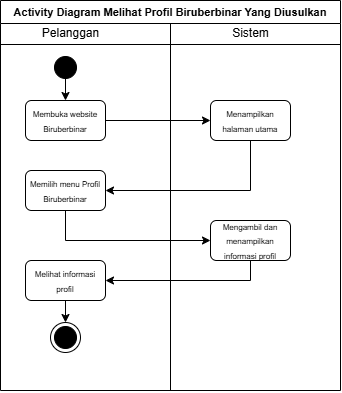

The diagram above was exported from draw.io. Its source (the exported page's mxGraphModel, read from the mxfile embedded in the PNG):
<mxGraphModel dx="751" dy="438" grid="1" gridSize="10" guides="1" tooltips="1" connect="1" arrows="1" fold="1" page="1" pageScale="1" pageWidth="827" pageHeight="1169" math="0" shadow="0">
  <root>
    <mxCell id="0" />
    <mxCell id="1" parent="0" />
    <mxCell id="GevVJ53EdpRVmQ7VolM6-1" parent="1" style="swimlane;whiteSpace=wrap;html=1;" value="&lt;font style=&quot;font-size: 11px;&quot;&gt;Activity Diagram Melihat Profil Biruberbinar Yang Diusulkan&lt;/font&gt;" vertex="1">
      <mxGeometry height="390" width="340" x="30" y="20" as="geometry" />
    </mxCell>
    <mxCell id="GevVJ53EdpRVmQ7VolM6-2" parent="GevVJ53EdpRVmQ7VolM6-1" style="line;html=1;strokeWidth=1;align=left;verticalAlign=middle;spacingTop=-1;spacingLeft=3;spacingRight=3;rotatable=0;labelPosition=right;points=[];portConstraint=eastwest;" value="" vertex="1">
      <mxGeometry height="8" width="340" y="40" as="geometry" />
    </mxCell>
    <mxCell id="GevVJ53EdpRVmQ7VolM6-31" edge="1" parent="GevVJ53EdpRVmQ7VolM6-1" source="GevVJ53EdpRVmQ7VolM6-4" style="edgeStyle=orthogonalEdgeStyle;rounded=0;orthogonalLoop=1;jettySize=auto;html=1;exitX=0.5;exitY=1;exitDx=0;exitDy=0;" target="GevVJ53EdpRVmQ7VolM6-30">
      <mxGeometry relative="1" as="geometry" />
    </mxCell>
    <mxCell id="GevVJ53EdpRVmQ7VolM6-4" parent="GevVJ53EdpRVmQ7VolM6-1" style="ellipse;blackSpace=wrap;html=1;aspect=fixed;strokeColor=#000000;fillColor=#000000;" value="" vertex="1">
      <mxGeometry height="22" width="22" x="54" y="56" as="geometry" />
    </mxCell>
    <mxCell id="GevVJ53EdpRVmQ7VolM6-6" parent="GevVJ53EdpRVmQ7VolM6-1" style="text;html=1;align=center;verticalAlign=middle;resizable=0;points=[];autosize=1;strokeColor=none;fillColor=none;" value="Pelanggan" vertex="1">
      <mxGeometry height="30" width="80" x="30" y="18" as="geometry" />
    </mxCell>
    <mxCell id="GevVJ53EdpRVmQ7VolM6-16" parent="GevVJ53EdpRVmQ7VolM6-1" style="text;html=1;align=center;verticalAlign=middle;resizable=0;points=[];autosize=1;strokeColor=none;fillColor=none;" value="Sistem" vertex="1">
      <mxGeometry height="30" width="60" x="220" y="18" as="geometry" />
    </mxCell>
    <mxCell id="GevVJ53EdpRVmQ7VolM6-17" edge="1" parent="GevVJ53EdpRVmQ7VolM6-1" style="endArrow=none;html=1;rounded=0;entryX=0.5;entryY=1;entryDx=0;entryDy=0;" target="GevVJ53EdpRVmQ7VolM6-1" value="">
      <mxGeometry height="50" relative="1" width="50" as="geometry">
        <mxPoint x="170" y="23" as="sourcePoint" />
        <mxPoint x="170" y="423" as="targetPoint" />
      </mxGeometry>
    </mxCell>
    <mxCell id="GevVJ53EdpRVmQ7VolM6-35" edge="1" parent="GevVJ53EdpRVmQ7VolM6-1" source="GevVJ53EdpRVmQ7VolM6-25" style="edgeStyle=orthogonalEdgeStyle;rounded=0;orthogonalLoop=1;jettySize=auto;html=1;entryX=1;entryY=0.5;entryDx=0;entryDy=0;exitX=0.5;exitY=1;exitDx=0;exitDy=0;" target="GevVJ53EdpRVmQ7VolM6-33">
      <mxGeometry relative="1" as="geometry" />
    </mxCell>
    <mxCell id="GevVJ53EdpRVmQ7VolM6-25" parent="GevVJ53EdpRVmQ7VolM6-1" style="rounded=1;whiteSpace=wrap;html=1;" value="&lt;font style=&quot;font-size: 8px;&quot;&gt;Menampilkan halaman utama&lt;/font&gt;" vertex="1">
      <mxGeometry height="40" width="80" x="210" y="100" as="geometry" />
    </mxCell>
    <mxCell id="GevVJ53EdpRVmQ7VolM6-32" edge="1" parent="GevVJ53EdpRVmQ7VolM6-1" source="GevVJ53EdpRVmQ7VolM6-30" style="edgeStyle=orthogonalEdgeStyle;rounded=0;orthogonalLoop=1;jettySize=auto;html=1;entryX=0;entryY=0.5;entryDx=0;entryDy=0;" target="GevVJ53EdpRVmQ7VolM6-25">
      <mxGeometry relative="1" as="geometry" />
    </mxCell>
    <mxCell id="GevVJ53EdpRVmQ7VolM6-30" parent="GevVJ53EdpRVmQ7VolM6-1" style="rounded=1;whiteSpace=wrap;html=1;" value="&lt;font style=&quot;font-size: 8px;&quot;&gt;Membuka website Biruberbinar&lt;/font&gt;" vertex="1">
      <mxGeometry height="40" width="80" x="25" y="100" as="geometry" />
    </mxCell>
    <mxCell id="GevVJ53EdpRVmQ7VolM6-37" edge="1" parent="GevVJ53EdpRVmQ7VolM6-1" source="GevVJ53EdpRVmQ7VolM6-33" style="edgeStyle=orthogonalEdgeStyle;rounded=0;orthogonalLoop=1;jettySize=auto;html=1;entryX=0;entryY=0.5;entryDx=0;entryDy=0;exitX=0.5;exitY=1;exitDx=0;exitDy=0;" target="GevVJ53EdpRVmQ7VolM6-36">
      <mxGeometry relative="1" as="geometry" />
    </mxCell>
    <mxCell id="GevVJ53EdpRVmQ7VolM6-33" parent="GevVJ53EdpRVmQ7VolM6-1" style="rounded=1;whiteSpace=wrap;html=1;" value="&lt;font style=&quot;font-size: 8px;&quot;&gt;Memilih menu Profil Biruberbinar&lt;/font&gt;" vertex="1">
      <mxGeometry height="40" width="80" x="25" y="170" as="geometry" />
    </mxCell>
    <mxCell id="GevVJ53EdpRVmQ7VolM6-39" edge="1" parent="GevVJ53EdpRVmQ7VolM6-1" source="GevVJ53EdpRVmQ7VolM6-36" style="edgeStyle=orthogonalEdgeStyle;rounded=0;orthogonalLoop=1;jettySize=auto;html=1;exitX=0.5;exitY=1;exitDx=0;exitDy=0;" target="GevVJ53EdpRVmQ7VolM6-38">
      <mxGeometry relative="1" as="geometry" />
    </mxCell>
    <mxCell id="GevVJ53EdpRVmQ7VolM6-36" parent="GevVJ53EdpRVmQ7VolM6-1" style="rounded=1;whiteSpace=wrap;html=1;" value="&lt;font style=&quot;font-size: 8px;&quot;&gt;Mengambil dan menampilkan informasi profil&lt;/font&gt;" vertex="1">
      <mxGeometry height="40" width="80" x="210" y="220" as="geometry" />
    </mxCell>
    <mxCell id="bLSHLtvNFNBGeqvao9KP-1" edge="1" parent="GevVJ53EdpRVmQ7VolM6-1" style="edgeStyle=orthogonalEdgeStyle;rounded=0;orthogonalLoop=1;jettySize=auto;html=1;entryX=0.5;entryY=0;entryDx=0;entryDy=0;" target="gD1E_lAsstrfaLGnkXEb-4">
      <mxGeometry relative="1" x="0.0909" as="geometry">
        <mxPoint x="65" y="300" as="sourcePoint" />
        <mxPoint x="65" y="326" as="targetPoint" />
      </mxGeometry>
    </mxCell>
    <mxCell id="GevVJ53EdpRVmQ7VolM6-38" parent="GevVJ53EdpRVmQ7VolM6-1" style="rounded=1;whiteSpace=wrap;html=1;" value="&lt;font style=&quot;font-size: 8px;&quot;&gt;Melihat informasi profil&lt;/font&gt;" vertex="1">
      <mxGeometry height="40" width="80" x="25" y="260" as="geometry" />
    </mxCell>
    <mxCell id="gD1E_lAsstrfaLGnkXEb-4" parent="GevVJ53EdpRVmQ7VolM6-1" style="ellipse;html=1;shape=endState;fillColor=#000000;strokeColor=#000000;" value="" vertex="1">
      <mxGeometry height="30" width="30" x="50" y="322" as="geometry" />
    </mxCell>
  </root>
</mxGraphModel>